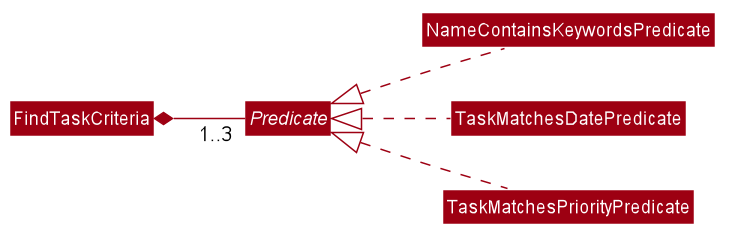

The diagram above was rendered by PlantUML. Its source (embedded in the PNG):
@startuml








skinparam BackgroundColor #FFFFFFF

skinparam Shadowing false

skinparam Class {
    FontColor #FFFFFF
    BorderThickness 1
    BorderColor #FFFFFF
    StereotypeFontColor #FFFFFF
    FontName Arial
}

skinparam Actor {
    BorderColor #000000
    Color #000000
    FontName Arial
}

skinparam Sequence {
    MessageAlign center
    BoxFontSize 15
    BoxPadding 0
    BoxFontColor #FFFFFF
    FontName Arial
}

skinparam Participant {
    FontColor #FFFFFFF
    Padding 20
}

skinparam MinClassWidth 50
skinparam ParticipantPadding 10
skinparam Shadowing false
skinparam DefaultTextAlignment center
skinparam packageStyle Rectangle

hide footbox
hide members
hide circle
skinparam arrowThickness 1
skinparam arrowColor #9D0012
skinparam classBackgroundColor #9D0012
left to right direction

class FindTaskCriteria {
    - List<Predicate<Task>> predicateList
}

interface Predicate {
	+ boolean test(Task task)
	+ boolean equals(Object other)
}

class NameContainsKeywordsPredicate {
    - List<String> keywords
}

class TaskMatchesDatePredicate {
    - Date searchDate
}

class TaskMatchesPriorityPredicate {
    - Priority searchPriority
}

FindTaskCriteria *--"1..3" Predicate
Predicate <|.. NameContainsKeywordsPredicate
Predicate <|.. TaskMatchesDatePredicate
Predicate <|.. TaskMatchesPriorityPredicate

@enduml